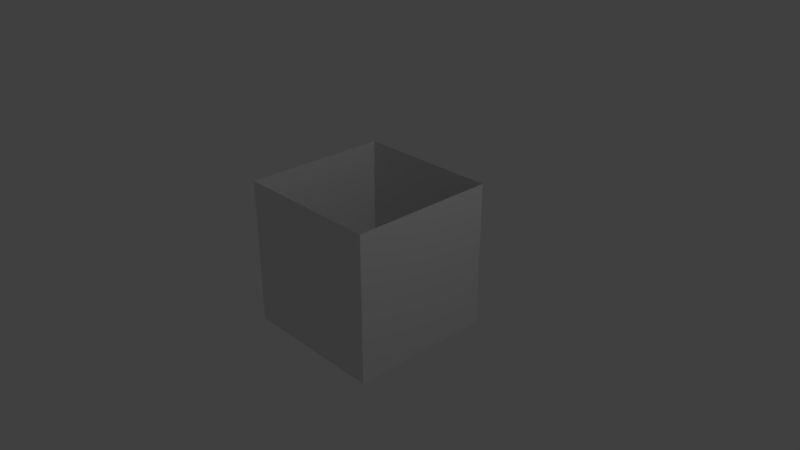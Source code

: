 # Source: Sand_Block_Husk.blend  (saved by Blender 2.79.0; exported with 4.5.12 LTS)
import bpy
from mathutils import Matrix  # noqa: F401  (used for matrix-valued properties, if any)

bpy.ops.wm.read_factory_settings(use_empty=True)
scene = bpy.context.scene
scene.name = 'Scene'

# ---- collections
col_collection_1 = bpy.data.collections.new('Collection 1'); scene.collection.children.link(col_collection_1)

# ---- images (referenced by path relative to the original .blend; pixels are not part of the script)
import os
ASSET_DIR = os.environ.get("B2B_ASSET_DIR", "")  # directory of the original .blend (textures are referenced by path, not embedded)
HERE = os.path.dirname(os.path.abspath(__file__))  # packed textures are extracted next to this script under _unpacked/

def load_image(name, relpath, width, height, colorspace="sRGB"):
    """Load a texture the original file referenced (path relative to the .blend, or extracted next to this script)."""
    p = next((c for c in (os.path.join(HERE, relpath), os.path.join(ASSET_DIR, relpath)) if relpath and os.path.exists(c)), "")
    if p:
        img = bpy.data.images.load(p, check_existing=True)
        img.name = name
    else:  # same state as the original file: an image datablock whose file is absent (Cycles renders it pink)
        img = bpy.data.images.new(name, width, height)
        img.source = "FILE"
        img.filepath = "//" + (relpath or name)
    img.colorspace_settings.name = colorspace
    return img
img_sand_block_texture = load_image('Sand Block Texture', 'Sand Block Texture.png', 1024, 1024, 'sRGB')

# ---- materials (node trees are filled in below, after node groups)
mat_sand_block_material = bpy.data.materials.new('Sand Block Material')
mat_sand_block_material.alpha_threshold = 0.0
mat_sand_block_material.roughness = 0.5

# ---- material node trees
mat_sand_block_material.use_nodes = True; mat_sand_block_material.node_tree.nodes.clear()
_N = mat_sand_block_material.node_tree.nodes; _L = mat_sand_block_material.node_tree.links
n0 = _N.new('ShaderNodeOutputMaterial'); n0.name = 'Material Output'; n0.location = (300, 300)
n1 = _N.new('ShaderNodeBsdfDiffuse'); n1.name = 'Diffuse BSDF'; n1.location = (10, 300)
n2 = _N.new('ShaderNodeTexImage'); n2.name = 'Image Texture'; n2.location = (-285, 220)
n2.width = 140
n2.image = img_sand_block_texture
_L.new(n1.outputs[0], n0.inputs[0])
n0.is_active_output = True

# ---- world
world_world = bpy.data.worlds.new('World'); scene.world = world_world
world_world.color = (0.05088, 0.05088, 0.05088)
world_world.use_sun_shadow = False
world_world.sun_shadow_jitter_overblur = 0.0
world_world.cycles.sampling_method = 'MANUAL'

# ---- cameras
cam_camera = bpy.data.cameras.new('Camera')
cam_camera.clip_end = 100.0
cam_camera.lens = 35.0
cam_camera.sensor_width = 32.0
cam_camera.sensor_height = 18.0
cam_camera.ortho_scale = 7.314
cam_camera.dof.focus_distance = 0.0

# ---- lights
light_lamp = bpy.data.lights.new('Lamp', 'POINT')
light_lamp.transmission_factor = 0.0
light_lamp.cutoff_distance = 30.0
light_lamp.energy = 100.0
light_lamp.shadow_buffer_clip_start = 1.001
light_lamp.shadow_soft_size = 0.1
light_lamp.shadow_maximum_resolution = 0.006
light_lamp.use_absolute_resolution = True

# ---- meshes
me_cube = bpy.data.meshes.new('Cube')
me_cube.from_pydata([(1.0, 1.0, -1.0), (1.0, -1.0, -1.0), (-1.0, -1.0, -1.0), (-1.0, 1.0, -1.0), (1.0, 1.0, 1.0), (1.0, -1.0, 1.0), (-1.0, -1.0, 1.0), (-1.0, 1.0, 1.0)], [], [(0, 1, 2, 3), (0, 4, 5, 1), (1, 5, 6, 2), (2, 6, 7, 3), (4, 0, 3, 7)])
_uv = me_cube.uv_layers.new(name='UVMap')
_uv.uv.foreach_set('vector', [0.009434, 0.6761, 0.3239, 0.6761, 0.3239, 0.9906, 0.009434, 0.9906, 0.3239, 0.3239, 0.009434, 0.3239, 0.009434, 0.009434, 0.3239, 0.009434, 0.009434, 0.6572, 0.009434, 0.3428, 0.3239, 0.3428, 0.3239, 0.6572, 0.6572, 0.9906, 0.3428, 0.9906, 0.3428, 0.6761, 0.6572, 0.6761, 0.3428, 0.009434, 0.6572, 0.009434, 0.6572, 0.3239, 0.3428, 0.3239])
me_cube.materials.append(mat_sand_block_material)
me_cube.use_remesh_preserve_volume = False
me_cube.use_remesh_preserve_attributes = False
me_cube.use_mirror_vertex_groups = False
me_cube.update()

# ---- objects
ob_cube = bpy.data.objects.new('Cube', me_cube)
ob_lamp = bpy.data.objects.new('Lamp', light_lamp)
ob_camera = bpy.data.objects.new('Camera', cam_camera)

# ---- transforms, parenting, visibility, modifiers, constraints
ob_cube.location = (0.0, 0.0, 0.0)
ob_cube.lock_rotations_4d = False
ob_cube.empty_display_type = 'ARROWS'
ob_cube.lineart.crease_threshold = 0.0
ob_lamp.location = (4.076, 1.005, 5.904)
ob_lamp.rotation_euler = (0.6503, 0.05522, 1.866)
ob_lamp.lock_rotations_4d = False
ob_lamp.empty_display_type = 'ARROWS'
ob_lamp.color = (0.0, 0.0, 0.0, 0.0)
ob_lamp.lineart.crease_threshold = 0.0
ob_camera.location = (7.481, -6.508, 5.344)
ob_camera.rotation_euler = (1.109, 0.0, 0.8149)
ob_camera.lock_rotations_4d = False
ob_camera.empty_display_type = 'ARROWS'
ob_camera.color = (0.0, 0.0, 0.0, 0.0)
ob_camera.display_type = 'WIRE'
ob_camera.lineart.crease_threshold = 0.0

# ---- collection membership
col_collection_1.objects.link(ob_cube)
col_collection_1.objects.link(ob_lamp)
col_collection_1.objects.link(ob_camera)

# ---- scene / render settings (as saved in the file)
scene.camera = ob_camera
scene.frame_start = 1; scene.frame_end = 250; scene.frame_set(1)
scene.render.engine = 'CYCLES'
scene.render.resolution_percentage = 50
scene.render.dither_intensity = 0.0
scene.cycles.use_denoising = False
scene.cycles.samples = 128
scene.cycles.sampling_pattern = 'TABULATED_SOBOL'
scene.cycles.use_adaptive_sampling = False
scene.cycles.use_light_tree = False
scene.cycles.blur_glossy = 0.0
scene.cycles.sample_clamp_indirect = 0.0
scene.view_settings.view_transform = 'Standard'
bpy.context.view_layer.update()
